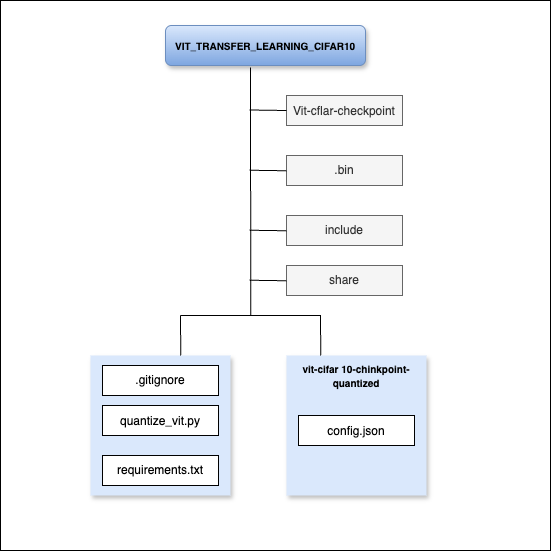

The diagram above was exported from draw.io. Its source (the exported page's mxGraphModel, read from the mxfile embedded in the PNG):
<mxGraphModel dx="642" dy="549" grid="1" gridSize="10" guides="1" tooltips="1" connect="1" arrows="0" fold="1" page="1" pageScale="1" pageWidth="827" pageHeight="1169" math="0" shadow="0">
  <root>
    <mxCell id="0" />
    <mxCell id="1" parent="0" />
    <mxCell id="YVI5cWJaO9YV44atXe5S-34" value="" style="rounded=1;whiteSpace=wrap;html=1;" vertex="1" parent="1">
      <mxGeometry x="371" y="400" width="110" height="30" as="geometry" />
    </mxCell>
    <mxCell id="YVI5cWJaO9YV44atXe5S-1" value="" style="whiteSpace=wrap;html=1;aspect=fixed;" vertex="1" parent="1">
      <mxGeometry x="70" y="35" width="550" height="550" as="geometry" />
    </mxCell>
    <mxCell id="YVI5cWJaO9YV44atXe5S-2" value="&lt;p class=&quot;p1&quot; style=&quot;margin: 0px; font-variant-numeric: normal; font-variant-east-asian: normal; font-variant-alternates: normal; font-size-adjust: none; font-kerning: auto; font-optical-sizing: auto; font-feature-settings: normal; font-variation-settings: normal; font-variant-position: normal; font-variant-emoji: normal; font-stretch: normal; line-height: normal; text-align: start;&quot;&gt;&lt;font style=&quot;font-size: 10px;&quot;&gt;VIT_TRANSFER_LEARNING_CIFAR10&lt;/font&gt;&lt;/p&gt;" style="rounded=1;whiteSpace=wrap;html=1;fontStyle=1;fillColor=#dae8fc;strokeColor=#6c8ebf;glass=0;shadow=1;gradientColor=#7ea6e0;" vertex="1" parent="1">
      <mxGeometry x="235" y="60" width="200" height="40" as="geometry" />
    </mxCell>
    <mxCell id="YVI5cWJaO9YV44atXe5S-3" value="&lt;p style=&quot;margin: 0px; font-variant-numeric: normal; font-variant-east-asian: normal; font-variant-alternates: normal; font-size-adjust: none; font-kerning: auto; font-optical-sizing: auto; font-feature-settings: normal; font-variation-settings: normal; font-variant-position: normal; font-variant-emoji: normal; font-stretch: normal; line-height: normal; text-align: start;&quot; class=&quot;p1&quot;&gt;Vit-cflar-checkpoint&lt;/p&gt;" style="rounded=0;whiteSpace=wrap;html=1;fillColor=#f5f5f5;strokeColor=#666666;fontColor=#333333;" vertex="1" parent="1">
      <mxGeometry x="356" y="130" width="116" height="30" as="geometry" />
    </mxCell>
    <mxCell id="YVI5cWJaO9YV44atXe5S-6" value=".bin" style="rounded=0;whiteSpace=wrap;html=1;fillColor=#f5f5f5;fontColor=#333333;strokeColor=#666666;" vertex="1" parent="1">
      <mxGeometry x="356" y="190" width="116" height="30" as="geometry" />
    </mxCell>
    <mxCell id="YVI5cWJaO9YV44atXe5S-7" value="include" style="rounded=0;whiteSpace=wrap;html=1;fillColor=#f5f5f5;fontColor=#333333;strokeColor=#666666;" vertex="1" parent="1">
      <mxGeometry x="356" y="250" width="116" height="30" as="geometry" />
    </mxCell>
    <mxCell id="YVI5cWJaO9YV44atXe5S-8" value="share" style="rounded=0;whiteSpace=wrap;html=1;fillColor=#f5f5f5;fontColor=#333333;strokeColor=#666666;" vertex="1" parent="1">
      <mxGeometry x="356" y="300" width="116" height="30" as="geometry" />
    </mxCell>
    <mxCell id="YVI5cWJaO9YV44atXe5S-9" value="&lt;p style=&quot;margin: 0px; font-variant-numeric: normal; font-variant-east-asian: normal; font-variant-alternates: normal; font-size-adjust: none; font-kerning: auto; font-optical-sizing: auto; font-feature-settings: normal; font-variation-settings: normal; font-variant-position: normal; font-variant-emoji: normal; font-stretch: normal; line-height: normal;&quot; class=&quot;p1&quot;&gt;&lt;b&gt;&lt;font style=&quot;font-size: 10px;&quot;&gt;vit-cifar 10-chinkpoint-quantized&lt;/font&gt;&lt;/b&gt;&lt;/p&gt;" style="whiteSpace=wrap;html=1;aspect=fixed;verticalAlign=top;align=center;fillColor=#dae8fc;strokeColor=none;shadow=1;" vertex="1" parent="1">
      <mxGeometry x="356" y="390" width="140" height="140" as="geometry" />
    </mxCell>
    <mxCell id="YVI5cWJaO9YV44atXe5S-10" value="" style="whiteSpace=wrap;html=1;aspect=fixed;fillColor=#dae8fc;strokeColor=none;shadow=1;" vertex="1" parent="1">
      <mxGeometry x="160" y="390" width="140" height="140" as="geometry" />
    </mxCell>
    <mxCell id="YVI5cWJaO9YV44atXe5S-11" value=".gitignore" style="rounded=0;whiteSpace=wrap;html=1;" vertex="1" parent="1">
      <mxGeometry x="172" y="400" width="116" height="30" as="geometry" />
    </mxCell>
    <mxCell id="YVI5cWJaO9YV44atXe5S-12" value="&lt;p style=&quot;margin: 0px; font-variant-numeric: normal; font-variant-east-asian: normal; font-variant-alternates: normal; font-size-adjust: none; font-kerning: auto; font-optical-sizing: auto; font-feature-settings: normal; font-variation-settings: normal; font-variant-position: normal; font-variant-emoji: normal; font-stretch: normal; line-height: normal; text-align: start;&quot; class=&quot;p1&quot;&gt;quantize_vit.py&lt;/p&gt;" style="rounded=0;whiteSpace=wrap;html=1;" vertex="1" parent="1">
      <mxGeometry x="172" y="440" width="116" height="30" as="geometry" />
    </mxCell>
    <mxCell id="YVI5cWJaO9YV44atXe5S-13" value="requirements.txt" style="rounded=0;whiteSpace=wrap;html=1;" vertex="1" parent="1">
      <mxGeometry x="172" y="490" width="116" height="30" as="geometry" />
    </mxCell>
    <mxCell id="YVI5cWJaO9YV44atXe5S-14" value="&lt;p style=&quot;margin: 0px; font-variant-numeric: normal; font-variant-east-asian: normal; font-variant-alternates: normal; font-size-adjust: none; font-kerning: auto; font-optical-sizing: auto; font-feature-settings: normal; font-variation-settings: normal; font-variant-position: normal; font-variant-emoji: normal; font-stretch: normal; line-height: normal; text-align: start;&quot; class=&quot;p1&quot;&gt;config.json&lt;/p&gt;" style="rounded=0;whiteSpace=wrap;html=1;" vertex="1" parent="1">
      <mxGeometry x="368" y="450" width="116" height="30" as="geometry" />
    </mxCell>
    <mxCell id="YVI5cWJaO9YV44atXe5S-23" value="" style="endArrow=none;html=1;rounded=0;exitX=0.455;exitY=0.573;exitDx=0;exitDy=0;exitPerimeter=0;entryX=0.425;entryY=1.05;entryDx=0;entryDy=0;entryPerimeter=0;" edge="1" parent="1" source="YVI5cWJaO9YV44atXe5S-1" target="YVI5cWJaO9YV44atXe5S-2">
      <mxGeometry width="50" height="50" relative="1" as="geometry">
        <mxPoint x="280" y="150" as="sourcePoint" />
        <mxPoint x="322" y="110" as="targetPoint" />
      </mxGeometry>
    </mxCell>
    <mxCell id="YVI5cWJaO9YV44atXe5S-24" value="" style="endArrow=none;html=1;rounded=0;" edge="1" parent="1">
      <mxGeometry width="50" height="50" relative="1" as="geometry">
        <mxPoint x="250" y="350" as="sourcePoint" />
        <mxPoint x="320" y="350" as="targetPoint" />
      </mxGeometry>
    </mxCell>
    <mxCell id="YVI5cWJaO9YV44atXe5S-25" value="" style="endArrow=none;html=1;rounded=0;" edge="1" parent="1">
      <mxGeometry width="50" height="50" relative="1" as="geometry">
        <mxPoint x="320" y="350" as="sourcePoint" />
        <mxPoint x="390" y="350" as="targetPoint" />
      </mxGeometry>
    </mxCell>
    <mxCell id="YVI5cWJaO9YV44atXe5S-26" value="" style="endArrow=none;html=1;rounded=0;entryX=0.185;entryY=0.445;entryDx=0;entryDy=0;entryPerimeter=0;" edge="1" parent="1">
      <mxGeometry width="50" height="50" relative="1" as="geometry">
        <mxPoint x="250.25" y="390" as="sourcePoint" />
        <mxPoint x="250" y="349.75" as="targetPoint" />
      </mxGeometry>
    </mxCell>
    <mxCell id="YVI5cWJaO9YV44atXe5S-27" value="" style="endArrow=none;html=1;rounded=0;entryX=0.185;entryY=0.445;entryDx=0;entryDy=0;entryPerimeter=0;" edge="1" parent="1">
      <mxGeometry width="50" height="50" relative="1" as="geometry">
        <mxPoint x="390.25" y="390" as="sourcePoint" />
        <mxPoint x="390" y="349.75" as="targetPoint" />
      </mxGeometry>
    </mxCell>
    <mxCell id="YVI5cWJaO9YV44atXe5S-30" value="" style="endArrow=none;html=1;rounded=0;entryX=0;entryY=0.5;entryDx=0;entryDy=0;" edge="1" parent="1" target="YVI5cWJaO9YV44atXe5S-3">
      <mxGeometry width="50" height="50" relative="1" as="geometry">
        <mxPoint x="319" y="144.5" as="sourcePoint" />
        <mxPoint x="351" y="144.75" as="targetPoint" />
      </mxGeometry>
    </mxCell>
    <mxCell id="YVI5cWJaO9YV44atXe5S-31" value="" style="endArrow=none;html=1;rounded=0;entryX=0;entryY=0.5;entryDx=0;entryDy=0;" edge="1" parent="1">
      <mxGeometry width="50" height="50" relative="1" as="geometry">
        <mxPoint x="319" y="204.75" as="sourcePoint" />
        <mxPoint x="356" y="205.25" as="targetPoint" />
      </mxGeometry>
    </mxCell>
    <mxCell id="YVI5cWJaO9YV44atXe5S-32" value="" style="endArrow=none;html=1;rounded=0;entryX=0;entryY=0.5;entryDx=0;entryDy=0;" edge="1" parent="1">
      <mxGeometry width="50" height="50" relative="1" as="geometry">
        <mxPoint x="319" y="264.75" as="sourcePoint" />
        <mxPoint x="356" y="265.25" as="targetPoint" />
      </mxGeometry>
    </mxCell>
    <mxCell id="YVI5cWJaO9YV44atXe5S-33" value="" style="endArrow=none;html=1;rounded=0;entryX=0;entryY=0.5;entryDx=0;entryDy=0;" edge="1" parent="1">
      <mxGeometry width="50" height="50" relative="1" as="geometry">
        <mxPoint x="319" y="314.75" as="sourcePoint" />
        <mxPoint x="356" y="315.25" as="targetPoint" />
      </mxGeometry>
    </mxCell>
  </root>
</mxGraphModel>